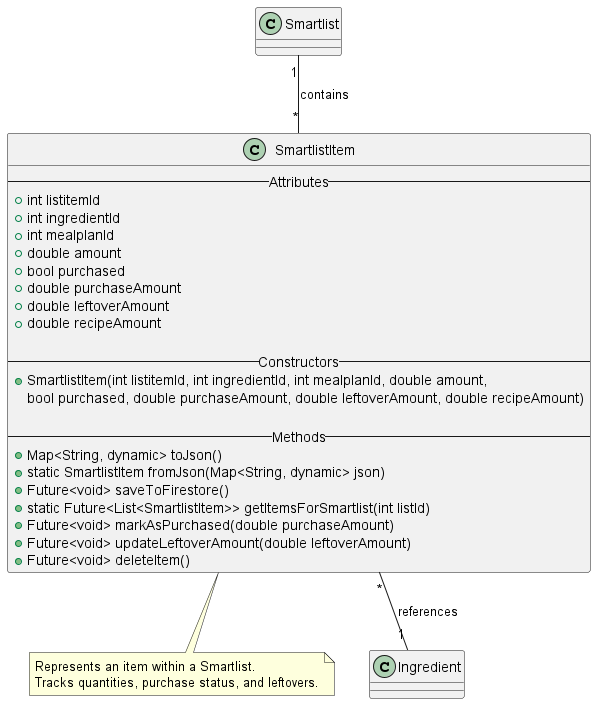

The diagram above was rendered by PlantUML. Its source (embedded in the PNG):
@startuml
'--- SmartlistItem Class ---
class SmartlistItem {
    -- Attributes --
    + int listitemId
    + int ingredientId
    + int mealplanId
    + double amount
    + bool purchased
    + double purchaseAmount
    + double leftoverAmount
    + double recipeAmount

    -- Constructors --
    + SmartlistItem(int listitemId, int ingredientId, int mealplanId, double amount, 
        bool purchased, double purchaseAmount, double leftoverAmount, double recipeAmount)

    -- Methods --
    + Map<String, dynamic> toJson()
    + static SmartlistItem fromJson(Map<String, dynamic> json)
    + Future<void> saveToFirestore()
    + static Future<List<SmartlistItem>> getItemsForSmartlist(int listId)
    + Future<void> markAsPurchased(double purchaseAmount)
    + Future<void> updateLeftoverAmount(double leftoverAmount)
    + Future<void> deleteItem()
}

note bottom of SmartlistItem
    Represents an item within a Smartlist.
    Tracks quantities, purchase status, and leftovers.
end note

'--- Relationships ---
Smartlist "1" -- "*" SmartlistItem : contains
SmartlistItem "*" -- "1" Ingredient : references

@enduml